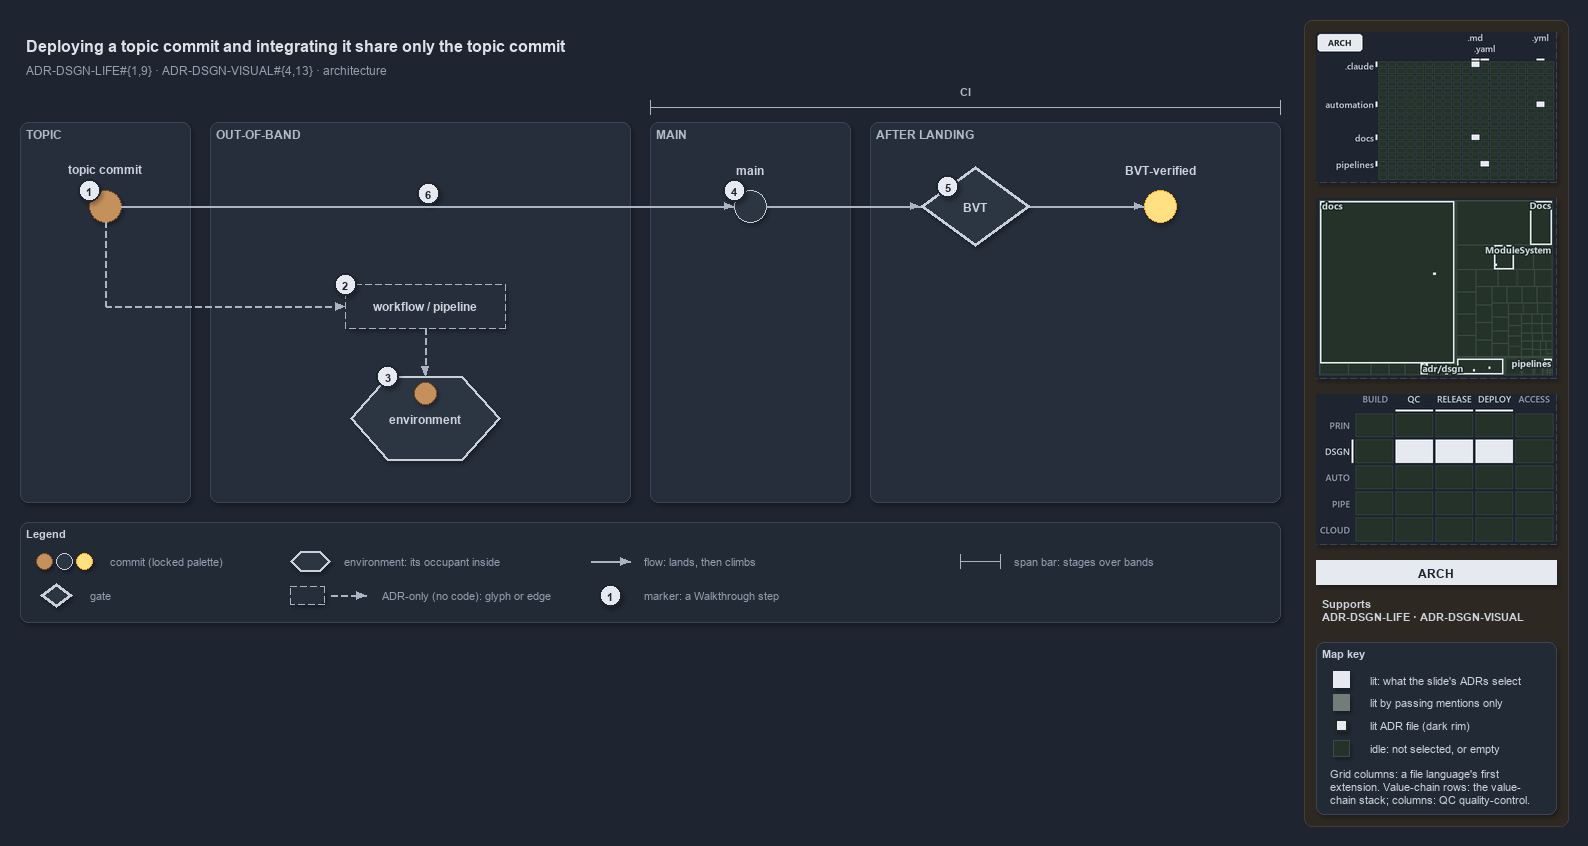

The diagram above was exported from draw.io. Its source (the exported page's mxGraphModel, read from the mxfile embedded in the PNG):
<mxGraphModel dx="1024" dy="768" grid="0" gridSize="10" guides="1" tooltips="1" connect="1" arrows="1" fold="1" page="1" pageScale="1" pageWidth="1572" pageHeight="630" background="#1E2430" math="0" shadow="1">
  <root>
    <mxCell id="0" />
    <mxCell id="1" parent="0" />
    <mxCell id="sidebar-bg" value="" style="rounded=1;arcSize=2;html=1;fillColor=#2E2823;strokeColor=#453C33;shadow=0;" vertex="1" parent="1">
      <mxGeometry x="1304" y="4" width="264" height="806" as="geometry" />
    </mxCell>
    <mxCell id="title" value="Deploying a topic commit and integrating it share only the topic commit" style="text;html=1;align=left;verticalAlign=middle;fontSize=16;fontStyle=1;fontColor=#DDE2E9;" vertex="1" parent="1">
      <mxGeometry x="20" y="14" width="1260" height="30" as="geometry" />
    </mxCell>
    <mxCell id="subtitle" value="ADR-DSGN-LIFE#{1,9} &amp;#183; ADR-DSGN-VISUAL#{4,13} &amp;#183; architecture" style="text;html=1;align=left;verticalAlign=middle;fontSize=12;fontColor=#949FAE;" vertex="1" parent="1">
      <mxGeometry x="20" y="44" width="1240" height="20" as="geometry" />
    </mxCell>
    <mxCell id="band-topic" value="TOPIC" style="rounded=1;html=1;arcSize=3;fillColor=#262E3B;strokeColor=#3A4555;verticalAlign=top;align=left;spacingLeft=8;fontStyle=1;fontSize=12;fontColor=#B0BAC7;" vertex="1" parent="1">
      <mxGeometry x="20" y="106" width="170" height="380" as="geometry" />
    </mxCell>
    <mxCell id="band-oob" value="OUT-OF-BAND" style="rounded=1;html=1;arcSize=3;fillColor=#262E3B;strokeColor=#3A4555;verticalAlign=top;align=left;spacingLeft=8;fontStyle=1;fontSize=12;fontColor=#B0BAC7;" vertex="1" parent="1">
      <mxGeometry x="210" y="106" width="420" height="380" as="geometry" />
    </mxCell>
    <mxCell id="band-main" value="MAIN" style="rounded=1;html=1;arcSize=3;fillColor=#262E3B;strokeColor=#3A4555;verticalAlign=top;align=left;spacingLeft=8;fontStyle=1;fontSize=12;fontColor=#B0BAC7;" vertex="1" parent="1">
      <mxGeometry x="650" y="106" width="200" height="380" as="geometry" />
    </mxCell>
    <mxCell id="band-after" value="AFTER LANDING" style="rounded=1;html=1;arcSize=3;fillColor=#262E3B;strokeColor=#3A4555;verticalAlign=top;align=left;spacingLeft=8;fontStyle=1;fontSize=12;fontColor=#B0BAC7;" vertex="1" parent="1">
      <mxGeometry x="870" y="106" width="410" height="380" as="geometry" />
    </mxCell>
    <mxCell id="span-ci" value="" style="shape=crossbar;whiteSpace=wrap;html=1;rounded=1;fillColor=none;strokeColor=#AAB4C3;strokeWidth=1.5;" vertex="1" parent="1">
      <mxGeometry x="650" y="84" width="630" height="14" as="geometry" />
    </mxCell>
    <mxCell id="span-ci-label" value="CI" style="text;html=1;align=center;verticalAlign=middle;fontSize=11;fontStyle=1;fontColor=#B0BAC7;labelBackgroundColor=#262E3B;" vertex="1" parent="1">
      <mxGeometry x="935" y="66" width="60" height="16" as="geometry" />
    </mxCell>
    <mxCell id="c-topic" value="" style="ellipse;html=1;fillColor=#C4915C;strokeColor=#7A4B25;strokeWidth=1.5;fontStyle=1;fontSize=11;fontColor=#CDD3DC;" vertex="1" parent="1">
      <mxGeometry x="89" y="174" width="32" height="32" as="geometry" />
    </mxCell>
    <mxCell id="c-topic-name" value="topic commit" style="text;html=1;align=center;verticalAlign=middle;fontSize=12;fontStyle=1;fontColor=#CDD3DC;" vertex="1" parent="1">
      <mxGeometry x="25" y="144" width="160" height="18" as="geometry" />
    </mxCell>
    <mxCell id="c-main" value="" style="ellipse;html=1;fillColor=#2C3542;strokeColor=#C7D0DB;strokeWidth=1.5;fontStyle=1;fontSize=11;fontColor=#CDD3DC;" vertex="1" parent="1">
      <mxGeometry x="734" y="174" width="32" height="32" as="geometry" />
    </mxCell>
    <mxCell id="c-main-name" value="main" style="text;html=1;align=center;verticalAlign=middle;fontSize=12;fontStyle=1;fontColor=#CDD3DC;" vertex="1" parent="1">
      <mxGeometry x="670" y="144" width="160" height="18" as="geometry" />
    </mxCell>
    <mxCell id="edge-topic-main" value="" style="edgeStyle=orthogonalEdgeStyle;rounded=1;html=1;endArrow=block;strokeColor=#AAB4C3;fontColor=#CDD3DC;shadow=0;" edge="1" parent="1" source="c-topic" target="c-main">
      <mxGeometry relative="1" as="geometry" />
    </mxCell>
    <mxCell id="g-bvt" value="&lt;b&gt;BVT&lt;/b&gt;" style="rhombus;whiteSpace=wrap;html=1;fillColor=#2C3542;strokeColor=#C7D0DB;strokeWidth=3;fontSize=12;fontColor=#CDD3DC;" vertex="1" parent="1">
      <mxGeometry x="920" y="150" width="110" height="80" as="geometry" />
    </mxCell>
    <mxCell id="c-yellow" value="" style="ellipse;html=1;fillColor=#FFE082;strokeColor=#F9A825;strokeWidth=1.5;fontStyle=1;fontSize=11;fontColor=#CDD3DC;" vertex="1" parent="1">
      <mxGeometry x="1144" y="174" width="32" height="32" as="geometry" />
    </mxCell>
    <mxCell id="c-yellow-name" value="BVT-verified" style="text;html=1;align=center;verticalAlign=middle;fontSize=12;fontStyle=1;fontColor=#CDD3DC;" vertex="1" parent="1">
      <mxGeometry x="1080" y="144" width="160" height="18" as="geometry" />
    </mxCell>
    <mxCell id="edge-main-bvt" value="" style="edgeStyle=orthogonalEdgeStyle;rounded=1;html=1;endArrow=block;strokeColor=#AAB4C3;fontColor=#CDD3DC;shadow=0;" edge="1" parent="1" source="c-main" target="g-bvt">
      <mxGeometry relative="1" as="geometry" />
    </mxCell>
    <mxCell id="edge-bvt-yellow" value="" style="edgeStyle=orthogonalEdgeStyle;rounded=1;html=1;endArrow=block;strokeColor=#AAB4C3;fontColor=#CDD3DC;shadow=0;" edge="1" parent="1" source="g-bvt" target="c-yellow">
      <mxGeometry relative="1" as="geometry" />
    </mxCell>
    <mxCell id="port-topic-r2" value="" style="text;html=1;strokeColor=none;fillColor=none;" vertex="1" parent="1">
      <mxGeometry x="105" y="290" width="1" height="1" as="geometry" />
    </mxCell>
    <mxCell id="edge-topic-bus" value="" style="edgeStyle=orthogonalEdgeStyle;rounded=1;html=1;endArrow=block;strokeColor=#AAB4C3;endArrow=none;dashed=1;fontColor=#CDD3DC;shadow=0;" edge="1" parent="1" source="c-topic" target="port-topic-r2">
      <mxGeometry relative="1" as="geometry" />
    </mxCell>
    <mxCell id="a-workflow" value="&lt;b&gt;workflow / pipeline&lt;/b&gt;" style="rounded=1;whiteSpace=wrap;html=1;arcSize=50;fillColor=#262E3B;strokeColor=#AAB4C3;dashed=1;fontSize=12;" vertex="1" parent="1">
      <mxGeometry x="345" y="268" width="160" height="44" as="geometry" />
    </mxCell>
    <mxCell id="edge-bus-workflow" value="" style="edgeStyle=orthogonalEdgeStyle;rounded=1;html=1;endArrow=block;strokeColor=#AAB4C3;dashed=1;fontColor=#CDD3DC;shadow=0;" edge="1" parent="1" source="port-topic-r2" target="a-workflow">
      <mxGeometry relative="1" as="geometry" />
    </mxCell>
    <mxCell id="e-env" value="&lt;b&gt;environment&lt;/b&gt;" style="shape=hexagon;perimeter=hexagonPerimeter2;whiteSpace=wrap;html=1;fillColor=#2C3542;strokeColor=#C7D0DB;strokeWidth=2;fontColor=#CDD3DC;fontSize=12;" vertex="1" parent="1">
      <mxGeometry x="350" y="360" width="150" height="84" as="geometry" />
    </mxCell>
    <mxCell id="c-occupant" value="" style="ellipse;html=1;fillColor=#C4915C;strokeColor=#7A4B25;strokeWidth=1.5;fontStyle=1;fontSize=11;fontColor=#CDD3DC;" vertex="1" parent="1">
      <mxGeometry x="414" y="366" width="22" height="22" as="geometry" />
    </mxCell>
    <mxCell id="edge-workflow-env" value="" style="edgeStyle=orthogonalEdgeStyle;rounded=1;html=1;endArrow=block;strokeColor=#AAB4C3;dashed=1;fontColor=#CDD3DC;shadow=0;" edge="1" parent="1" source="a-workflow" target="e-env">
      <mxGeometry relative="1" as="geometry" />
    </mxCell>
    <mxCell id="mark-1" value="1" style="ellipse;html=1;fillColor=#E6EAF0;strokeColor=#1E2430;strokeWidth=2;fontColor=#1E2430;fontStyle=1;fontSize=11;" vertex="1" parent="1">
      <mxGeometry x="78" y="163" width="22" height="22" as="geometry" />
    </mxCell>
    <mxCell id="mark-2" value="2" style="ellipse;html=1;fillColor=#E6EAF0;strokeColor=#1E2430;strokeWidth=2;fontColor=#1E2430;fontStyle=1;fontSize=11;" vertex="1" parent="1">
      <mxGeometry x="334" y="257" width="22" height="22" as="geometry" />
    </mxCell>
    <mxCell id="mark-3" value="3" style="ellipse;html=1;fillColor=#E6EAF0;strokeColor=#1E2430;strokeWidth=2;fontColor=#1E2430;fontStyle=1;fontSize=11;" vertex="1" parent="1">
      <mxGeometry x="376.5" y="349" width="22" height="22" as="geometry" />
    </mxCell>
    <mxCell id="mark-4" value="4" style="ellipse;html=1;fillColor=#E6EAF0;strokeColor=#1E2430;strokeWidth=2;fontColor=#1E2430;fontStyle=1;fontSize=11;" vertex="1" parent="1">
      <mxGeometry x="723" y="163" width="22" height="22" as="geometry" />
    </mxCell>
    <mxCell id="mark-5" value="5" style="ellipse;html=1;fillColor=#E6EAF0;strokeColor=#1E2430;strokeWidth=2;fontColor=#1E2430;fontStyle=1;fontSize=11;" vertex="1" parent="1">
      <mxGeometry x="936.5" y="159" width="22" height="22" as="geometry" />
    </mxCell>
    <mxCell id="mark-6" value="6" style="ellipse;html=1;fillColor=#E6EAF0;strokeColor=#1E2430;strokeWidth=2;fontColor=#1E2430;fontStyle=1;fontSize=11;" vertex="1" parent="1">
      <mxGeometry x="417" y="166" width="22" height="22" as="geometry" />
    </mxCell>
    <mxCell id="legend" value="&lt;b&gt;Legend&lt;/b&gt;" style="rounded=1;whiteSpace=wrap;html=1;arcSize=6;fillColor=#222A36;strokeColor=#3A4555;align=left;verticalAlign=top;spacing=8;fontSize=11;fontColor=#CDD3DC;" vertex="1" parent="1">
      <mxGeometry x="20" y="506" width="1260" height="100" as="geometry" />
    </mxCell>
    <mxCell id="legend-0-brown" value="" style="ellipse;html=1;fillColor=#C4915C;strokeColor=#7A4B25;strokeWidth=1.5;fontColor=#CDD3DC;" vertex="1" parent="1">
      <mxGeometry x="36" y="537" width="16" height="16" as="geometry" />
    </mxCell>
    <mxCell id="legend-0-grey" value="" style="ellipse;html=1;fillColor=#2C3542;strokeColor=#C7D0DB;strokeWidth=1.5;fontColor=#CDD3DC;" vertex="1" parent="1">
      <mxGeometry x="56" y="537" width="16" height="16" as="geometry" />
    </mxCell>
    <mxCell id="legend-0-yellow" value="" style="ellipse;html=1;fillColor=#FFE082;strokeColor=#F9A825;strokeWidth=1.5;fontColor=#CDD3DC;" vertex="1" parent="1">
      <mxGeometry x="76" y="537" width="16" height="16" as="geometry" />
    </mxCell>
    <mxCell id="legend-0-text" value="commit (locked palette)" style="text;html=1;align=left;verticalAlign=middle;fontSize=11;fontColor=#949FAE;" vertex="1" parent="1">
      <mxGeometry x="104" y="535" width="290" height="20" as="geometry" />
    </mxCell>
    <mxCell id="legend-1" value="" style="rhombus;whiteSpace=wrap;html=1;fillColor=#2C3542;strokeColor=#C7D0DB;strokeWidth=3;fontSize=12;fontColor=#CDD3DC;" vertex="1" parent="1">
      <mxGeometry x="40" y="567" width="32" height="24" as="geometry" />
    </mxCell>
    <mxCell id="legend-1-text" value="gate" style="text;html=1;align=left;verticalAlign=middle;fontSize=11;fontColor=#949FAE;" vertex="1" parent="1">
      <mxGeometry x="84" y="569" width="290" height="20" as="geometry" />
    </mxCell>
    <mxCell id="legend-2" value="" style="shape=hexagon;perimeter=hexagonPerimeter2;whiteSpace=wrap;html=1;fillColor=#2C3542;strokeColor=#C7D0DB;strokeWidth=2;fontColor=#CDD3DC;fontSize=12;" vertex="1" parent="1">
      <mxGeometry x="290" y="535" width="40" height="20" as="geometry" />
    </mxCell>
    <mxCell id="legend-2-text" value="environment: its occupant inside" style="text;html=1;align=left;verticalAlign=middle;fontSize=11;fontColor=#949FAE;" vertex="1" parent="1">
      <mxGeometry x="338" y="535" width="290" height="20" as="geometry" />
    </mxCell>
    <mxCell id="legend-3" value="" style="rounded=1;whiteSpace=wrap;html=1;arcSize=50;fillColor=#262E3B;strokeColor=#AAB4C3;dashed=1;fontSize=12;" vertex="1" parent="1">
      <mxGeometry x="290" y="570" width="34" height="18" as="geometry" />
    </mxCell>
    <mxCell id="legend-3-a" value="" style="text;html=1;strokeColor=none;fillColor=none;" vertex="1" parent="1">
      <mxGeometry x="330" y="579" width="1" height="1" as="geometry" />
    </mxCell>
    <mxCell id="legend-3-b" value="" style="text;html=1;strokeColor=none;fillColor=none;" vertex="1" parent="1">
      <mxGeometry x="366" y="579" width="1" height="1" as="geometry" />
    </mxCell>
    <mxCell id="legend-3-edge" value="" style="edgeStyle=orthogonalEdgeStyle;rounded=1;html=1;endArrow=block;strokeColor=#AAB4C3;dashed=1;fontColor=#CDD3DC;shadow=0;" edge="1" parent="1" source="legend-3-a" target="legend-3-b">
      <mxGeometry relative="1" as="geometry" />
    </mxCell>
    <mxCell id="legend-3-text" value="ADR-only (no code): glyph or edge" style="text;html=1;align=left;verticalAlign=middle;fontSize=11;fontColor=#949FAE;" vertex="1" parent="1">
      <mxGeometry x="376" y="569" width="290" height="20" as="geometry" />
    </mxCell>
    <mxCell id="legend-4-a" value="" style="text;html=1;strokeColor=none;fillColor=none;" vertex="1" parent="1">
      <mxGeometry x="590" y="545" width="1" height="1" as="geometry" />
    </mxCell>
    <mxCell id="legend-4-b" value="" style="text;html=1;strokeColor=none;fillColor=none;" vertex="1" parent="1">
      <mxGeometry x="630" y="545" width="1" height="1" as="geometry" />
    </mxCell>
    <mxCell id="legend-4-edge" value="" style="edgeStyle=orthogonalEdgeStyle;rounded=1;html=1;endArrow=block;strokeColor=#AAB4C3;fontColor=#CDD3DC;shadow=0;" edge="1" parent="1" source="legend-4-a" target="legend-4-b">
      <mxGeometry relative="1" as="geometry" />
    </mxCell>
    <mxCell id="legend-4-text" value="flow: lands, then climbs" style="text;html=1;align=left;verticalAlign=middle;fontSize=11;fontColor=#949FAE;" vertex="1" parent="1">
      <mxGeometry x="638" y="535" width="290" height="20" as="geometry" />
    </mxCell>
    <mxCell id="legend-5" value="1" style="ellipse;html=1;fillColor=#E6EAF0;strokeColor=#1E2430;strokeWidth=2;fontColor=#1E2430;fontStyle=1;fontSize=11;" vertex="1" parent="1">
      <mxGeometry x="599" y="568" width="22" height="22" as="geometry" />
    </mxCell>
    <mxCell id="legend-5-text" value="marker: a Walkthrough step" style="text;html=1;align=left;verticalAlign=middle;fontSize=11;fontColor=#949FAE;" vertex="1" parent="1">
      <mxGeometry x="638" y="569" width="290" height="20" as="geometry" />
    </mxCell>
    <mxCell id="legend-6" value="" style="shape=crossbar;whiteSpace=wrap;html=1;rounded=1;fillColor=none;strokeColor=#AAB4C3;strokeWidth=1.5;" vertex="1" parent="1">
      <mxGeometry x="960" y="538" width="40" height="14" as="geometry" />
    </mxCell>
    <mxCell id="legend-6-text" value="span bar: stages over bands" style="text;html=1;align=left;verticalAlign=middle;fontSize=11;fontColor=#949FAE;" vertex="1" parent="1">
      <mxGeometry x="1008" y="535" width="290" height="20" as="geometry" />
    </mxCell>
    <mxCell id="minimap-grid" value="" style="shape=image;html=1;imageAspect=0;aspect=fixed;verticalLabelPosition=bottom;strokeColor=#3A4555;dashed=1;fillColor=#222A36;image=data:image/png,(base64 omitted: 10892 chars);" vertex="1" parent="1">
      <mxGeometry x="1316" y="16" width="240" height="150" as="geometry" />
    </mxCell>
    <mxCell id="minimap-tree" value="" style="shape=image;html=1;imageAspect=0;aspect=fixed;verticalLabelPosition=bottom;strokeColor=#3A4555;dashed=1;fillColor=#222A36;image=data:image/png,(base64 omitted: 15044 chars);" vertex="1" parent="1">
      <mxGeometry x="1316" y="182" width="240" height="180" as="geometry" />
    </mxCell>
    <mxCell id="minimap-chain" value="" style="shape=image;html=1;imageAspect=0;aspect=fixed;verticalLabelPosition=bottom;strokeColor=#3A4555;dashed=1;fillColor=#222A36;image=data:image/png,(base64 omitted: 13568 chars);" vertex="1" parent="1">
      <mxGeometry x="1316" y="378" width="240" height="150" as="geometry" />
    </mxCell>
    <mxCell id="lens-badge" value="ARCH" style="rounded=0;whiteSpace=wrap;html=1;align=center;verticalAlign=middle;fontSize=12;fontStyle=1;fontColor=#1E2430;fillColor=#E6EAF0;strokeColor=none;" vertex="1" parent="1">
      <mxGeometry x="1316" y="544" width="240" height="24" as="geometry" />
    </mxCell>
    <mxCell id="supports" value="&lt;b&gt;Supports&lt;/b&gt;&lt;br&gt;ADR-DSGN-LIFE &amp;#183; ADR-DSGN-VISUAL" style="text;html=1;whiteSpace=wrap;align=left;verticalAlign=top;fontSize=11;fontColor=#CDD3DC;" vertex="1" parent="1">
      <mxGeometry x="1316" y="576" width="240" height="38" as="geometry" />
    </mxCell>
    <mxCell id="mapkey" value="&lt;b&gt;Map key&lt;/b&gt;" style="rounded=1;arcSize=6;whiteSpace=wrap;html=1;align=left;verticalAlign=top;fontSize=11;fontColor=#CDD3DC;fillColor=#222A36;strokeColor=#3A4555;spacingLeft=8;spacingTop=2;" vertex="1" parent="1">
      <mxGeometry x="1316" y="626" width="240" height="172" as="geometry" />
    </mxCell>
    <mxCell id="mapkey-lit" value="" style="rounded=0;html=1;fillColor=#E6EAF0;strokeColor=#E6EAF0;" vertex="1" parent="1">
      <mxGeometry x="1333.0" y="655.0" width="16" height="16" as="geometry" />
    </mxCell>
    <mxCell id="mapkey-lit-text" value="lit: what the slide's ADRs select" style="text;html=1;align=left;verticalAlign=middle;fontSize=11;fontColor=#CDD3DC;" vertex="1" parent="1">
      <mxGeometry x="1364" y="653" width="184" height="20" as="geometry" />
    </mxCell>
    <mxCell id="mapkey-touched" value="" style="rounded=0;html=1;fillColor=#727C79;strokeColor=#727C79;" vertex="1" parent="1">
      <mxGeometry x="1333.0" y="678.0" width="16" height="16" as="geometry" />
    </mxCell>
    <mxCell id="mapkey-touched-text" value="lit by passing mentions only" style="text;html=1;align=left;verticalAlign=middle;fontSize=11;fontColor=#CDD3DC;" vertex="1" parent="1">
      <mxGeometry x="1364" y="676" width="184" height="20" as="geometry" />
    </mxCell>
    <mxCell id="mapkey-adr" value="" style="rounded=0;html=1;fillColor=#E6EAF0;strokeColor=#1C2A24;strokeWidth=2;" vertex="1" parent="1">
      <mxGeometry x="1335.0" y="703.0" width="12" height="12" as="geometry" />
    </mxCell>
    <mxCell id="mapkey-adr-text" value="lit ADR file (dark rim)" style="text;html=1;align=left;verticalAlign=middle;fontSize=11;fontColor=#CDD3DC;" vertex="1" parent="1">
      <mxGeometry x="1364" y="699" width="184" height="20" as="geometry" />
    </mxCell>
    <mxCell id="mapkey-idle" value="" style="rounded=0;html=1;fillColor=#243229;strokeColor=#3B4D43;" vertex="1" parent="1">
      <mxGeometry x="1333.0" y="724.0" width="16" height="16" as="geometry" />
    </mxCell>
    <mxCell id="mapkey-idle-text" value="idle: not selected, or empty" style="text;html=1;align=left;verticalAlign=middle;fontSize=11;fontColor=#CDD3DC;" vertex="1" parent="1">
      <mxGeometry x="1364" y="722" width="184" height="20" as="geometry" />
    </mxCell>
    <mxCell id="mapkey-codes" value="Grid columns: a file language's first&lt;br&gt;extension. Value-chain rows: the value-&lt;br&gt;chain stack; columns: QC quality-control." style="text;html=1;align=left;verticalAlign=top;whiteSpace=wrap;fontSize=11;fontColor=#CDD3DC;" vertex="1" parent="1">
      <mxGeometry x="1324" y="746" width="224" height="46" as="geometry" />
    </mxCell>
  </root>
</mxGraphModel>